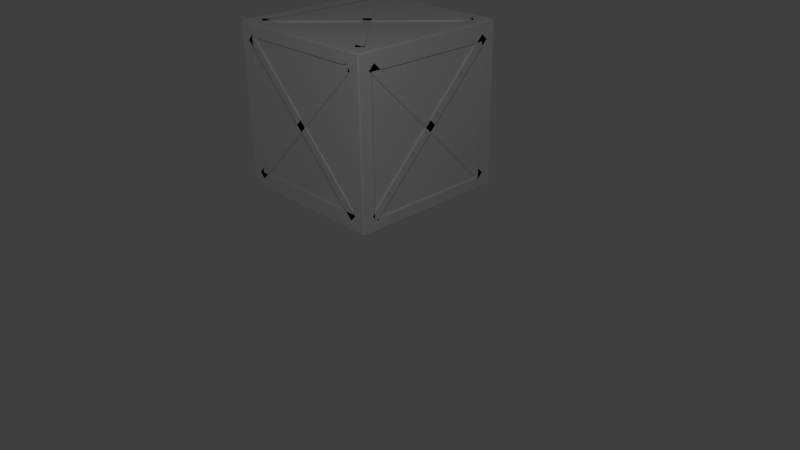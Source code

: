 # Source: Wooden_Crate.blend  (saved by Blender 2.72.0; exported with 4.5.12 LTS)
import bpy
from mathutils import Matrix  # noqa: F401  (used for matrix-valued properties, if any)

bpy.ops.wm.read_factory_settings(use_empty=True)
scene = bpy.context.scene
scene.name = 'Scene'

# ---- collections
col_collection_1 = bpy.data.collections.new('Collection 1'); scene.collection.children.link(col_collection_1)

# ---- materials (node trees are filled in below, after node groups)
mat_material = bpy.data.materials.new('Material')
mat_material.alpha_threshold = 0.0
mat_material.use_transparent_shadow = False
mat_material.roughness = 0.5
mat_material.line_color = (0.0, 0.0, 0.0, 1.0)

# ---- material node trees

# ---- world
world_world = bpy.data.worlds.new('World'); scene.world = world_world
world_world.color = (0.05088, 0.05088, 0.05088)
world_world.use_sun_shadow = False
world_world.sun_shadow_jitter_overblur = 0.0
world_world.cycles.sampling_method = 'MANUAL'
world_world.cycles.sample_map_resolution = 256

# ---- cameras
cam_camera = bpy.data.cameras.new('Camera')
cam_camera.clip_end = 100.0
cam_camera.lens = 35.0
cam_camera.sensor_width = 32.0
cam_camera.sensor_height = 18.0
cam_camera.ortho_scale = 7.314
cam_camera.dof.focus_distance = 0.0
cam_camera.dof.aperture_fstop = 128.0

# ---- lights
light_lamp_001 = bpy.data.lights.new('Lamp.001', 'POINT')
light_lamp_001.transmission_factor = 0.0
light_lamp_001.cutoff_distance = 30.0
light_lamp_001.energy = 100.0
light_lamp_001.shadow_buffer_clip_start = 1.001
light_lamp_001.shadow_soft_size = 0.1
light_lamp_001.shadow_maximum_resolution = 0.006
light_lamp_001.use_absolute_resolution = True
light_lamp_001.cycles.use_multiple_importance_sampling = False
light_lamp = bpy.data.lights.new('Lamp', 'POINT')
light_lamp.transmission_factor = 0.0
light_lamp.cutoff_distance = 30.0
light_lamp.energy = 100.0
light_lamp.shadow_buffer_clip_start = 1.001
light_lamp.shadow_soft_size = 0.1
light_lamp.shadow_maximum_resolution = 0.006
light_lamp.use_absolute_resolution = True
light_lamp.cycles.use_multiple_importance_sampling = False

# ---- meshes
me_cube_001 = bpy.data.meshes.new('Cube.001')
me_cube_001.from_pydata([(-9.341, 0.8839, -0.98), (-5.806, 0.8132, -0.98), (-5.806, 0.8132, -1.02), (-9.341, 0.8839, -1.02), (-94.19, -0.8132, -0.98), (-90.66, -0.8839, -0.98), (-90.66, -0.8839, -1.02), (-94.19, -0.8132, -1.02), (-94.19, 0.8132, -0.98), (-90.66, 0.8839, -0.98), (-90.66, 0.8839, -1.02), (-94.19, 0.8132, -1.02), (-9.341, -0.8839, -0.98), (-5.806, -0.8132, -0.98), (-5.806, -0.8132, -1.02), (-9.341, -0.8839, -1.02), (-100.0, -1.0, -0.98), (-100.0, 1.0, -0.98), (-100.0, 1.0, -1.02), (-100.0, -1.0, -1.02), (0.0, -1.0, -0.98), (0.0, 1.0, -0.98), (0.0, 1.0, -1.02), (0.0, -1.0, -1.02), (-93.25, -0.8519, -1.02), (-93.25, 0.8127, -1.02), (-10.02, 0.8127, -1.02), (-10.02, -0.8519, -1.02), (-91.86, 0.848, -0.98), (-9.345, 0.848, -0.98), (-9.345, -0.8023, -0.98), (-91.86, -0.8023, -0.98), (-5.806, -0.8132, 1.02), (-9.341, -0.8839, 1.02), (-9.341, -0.8839, 0.98), (-5.806, -0.8132, 0.98), (-90.66, 0.8839, 1.02), (-94.19, 0.8132, 1.02), (-94.19, 0.8132, 0.98), (-90.66, 0.8839, 0.98), (-9.341, 0.8839, 1.02), (-5.806, 0.8132, 1.02), (-5.806, 0.8132, 0.98), (-9.341, 0.8839, 0.98), (-94.19, -0.8132, 1.02), (-90.66, -0.8839, 1.02), (-90.66, -0.8839, 0.98), (-94.19, -0.8132, 0.98), (-100.0, 1.0, 1.02), (3.052e-05, 1.0, 1.02), (3.052e-05, 1.0, 0.98), (-100.0, 1.0, 0.98), (-100.0, -1.0, 1.02), (-3.052e-05, -1.0, 1.02), (-3.052e-05, -1.0, 0.98), (-100.0, -1.0, 0.98), (-92.6, 0.865, 0.98), (-9.365, 0.8651, 0.98), (-9.365, -0.7996, 0.98), (-92.6, -0.7996, 0.98), (-7.599, 0.8373, 1.02), (-7.599, -0.8131, 1.02), (-90.12, -0.8131, 1.02), (-90.12, 0.8373, 1.02), (-94.19, -0.98, -0.8132), (-90.66, -0.98, -0.8839), (-90.66, -1.02, -0.8839), (-94.19, -1.02, -0.8132), (-9.341, -0.98, 0.8839), (-5.806, -0.98, 0.8132), (-5.806, -1.02, 0.8132), (-9.341, -1.02, 0.8839), (-90.66, -0.98, 0.8839), (-94.19, -0.98, 0.8132), (-94.19, -1.02, 0.8132), (-90.66, -1.02, 0.8839), (-5.806, -0.98, -0.8132), (-9.341, -0.98, -0.8839), (-9.341, -1.02, -0.8839), (-5.806, -1.02, -0.8132), (0.0, -0.98, 1.0), (-100.0, -0.98, 1.0), (-100.0, -1.02, 1.0), (0.0, -1.02, 1.0), (0.0, -0.98, -1.0), (-100.0, -0.98, -1.0), (-100.0, -1.02, -1.0), (0.0, -1.02, -1.0), (-7.404, -1.02, 0.865), (-90.64, -1.02, 0.8651), (-90.64, -1.02, -0.7996), (-7.404, -1.02, -0.7996), (-92.4, -0.98, 0.8373), (-92.4, -0.98, -0.8131), (-9.883, -0.98, -0.8131), (-9.883, -0.98, 0.8373), (-94.19, 0.98, 0.8132), (-90.66, 0.98, 0.8839), (-90.66, 1.02, 0.8839), (-94.19, 1.02, 0.8132), (-9.341, 0.98, -0.8839), (-5.806, 0.98, -0.8132), (-5.806, 1.02, -0.8132), (-9.341, 1.02, -0.8839), (-90.66, 0.98, -0.8839), (-94.19, 0.98, -0.8132), (-94.19, 1.02, -0.8132), (-90.66, 1.02, -0.8839), (-5.806, 0.98, 0.8132), (-9.341, 0.98, 0.8839), (-9.341, 1.02, 0.8839), (-5.806, 1.02, 0.8132), (0.0, 0.98, -1.0), (-100.0, 0.98, -1.0), (-100.0, 1.02, -1.0), (0.0, 1.02, -1.0), (0.0, 0.98, 1.0), (-100.0, 0.98, 1.0), (-100.0, 1.02, 1.0), (0.0, 1.02, 1.0), (-7.404, 1.02, -0.865), (-90.64, 1.02, -0.8651), (-90.64, 1.02, 0.7996), (-7.404, 1.02, 0.7996), (-92.4, 0.98, -0.8373), (-92.4, 0.98, 0.8131), (-9.883, 0.98, 0.8131), (-9.883, 0.98, -0.8373), (-101.0, -0.8839, -0.8132), (-101.0, -0.8132, -0.8839), (-99.0, -0.8132, -0.8839), (-99.0, -0.8839, -0.8132), (-101.0, 0.8132, 0.8839), (-101.0, 0.8839, 0.8132), (-99.0, 0.8839, 0.8132), (-99.0, 0.8132, 0.8839), (-101.0, -0.8132, 0.8839), (-101.0, -0.8839, 0.8132), (-99.0, -0.8839, 0.8132), (-99.0, -0.8132, 0.8839), (-101.0, 0.8839, -0.8132), (-101.0, 0.8132, -0.8839), (-99.0, 0.8132, -0.8839), (-99.0, 0.8839, -0.8132), (-101.0, 1.0, 1.0), (-101.0, -1.0, 1.0), (-99.0, -1.0, 1.0), (-99.0, 1.0, 1.0), (-101.0, 1.0, -1.0), (-101.0, -1.0, -1.0), (-99.0, -1.0, -1.0), (-99.0, 1.0, -1.0), (-99.0, 0.8519, 0.865), (-99.0, -0.8127, 0.8651), (-99.0, -0.8127, -0.7996), (-99.0, 0.8519, -0.7996), (-101.0, -0.848, 0.8373), (-101.0, -0.848, -0.8131), (-101.0, 0.8023, -0.8131), (-101.0, 0.8023, 0.8373), (-1.0, 0.8839, 0.8132), (-1.0, 0.8132, 0.8839), (1.0, 0.8132, 0.8839), (1.0, 0.8839, 0.8132), (-1.0, -0.8132, -0.8839), (-1.0, -0.8839, -0.8132), (1.0, -0.8839, -0.8132), (1.0, -0.8132, -0.8839), (-1.0, 0.8132, -0.8839), (-1.0, 0.8839, -0.8132), (1.0, 0.8839, -0.8132), (1.0, 0.8132, -0.8839), (-1.0, -0.8839, 0.8132), (-1.0, -0.8132, 0.8839), (1.0, -0.8132, 0.8839), (1.0, -0.8839, 0.8132), (-1.0, -1.0, -1.0), (-1.0, 1.0, -1.0), (1.0, 1.0, -1.0), (1.0, -1.0, -1.0), (-1.0, -1.0, 1.0), (-1.0, 1.0, 1.0), (1.0, 1.0, 1.0), (1.0, -1.0, 1.0), (1.0, -0.8519, -0.865), (1.0, 0.8127, -0.8651), (1.0, 0.8127, 0.7996), (1.0, -0.8519, 0.7996), (-1.0, 0.848, -0.8373), (-1.0, 0.848, 0.8131), (-1.0, -0.8023, 0.8131), (-1.0, -0.8023, -0.8373)], [], [(4, 5, 1, 0), (5, 6, 2, 1), (6, 7, 3, 2), (7, 4, 0, 3), (0, 1, 2, 3), (7, 6, 5, 4), (12, 13, 9, 8), (13, 14, 10, 9), (14, 15, 11, 10), (15, 12, 8, 11), (8, 9, 10, 11), (15, 14, 13, 12), (21, 22, 18, 17), (18, 22, 26, 25, 24, 19), (23, 20, 16, 19), (16, 17, 18, 19), (23, 22, 21, 20), (22, 23, 19, 24, 27, 26), (20, 21, 17, 28, 29, 30), (16, 20, 30, 31, 28, 17), (25, 28, 31, 24), (24, 31, 30, 27), (26, 29, 28, 25), (27, 30, 29, 26), (36, 37, 33, 32), (37, 38, 34, 33), (38, 39, 35, 34), (39, 36, 32, 35), (32, 33, 34, 35), (39, 38, 37, 36), (44, 45, 41, 40), (45, 46, 42, 41), (46, 47, 43, 42), (47, 44, 40, 43), (40, 41, 42, 43), (47, 46, 45, 44), (53, 54, 50, 49), (50, 54, 58, 57, 56, 51), (55, 52, 48, 51), (48, 49, 50, 51), (55, 54, 53, 52), (54, 55, 51, 56, 59, 58), (52, 53, 49, 60, 61, 62), (48, 52, 62, 63, 60, 49), (57, 60, 63, 56), (56, 63, 62, 59), (58, 61, 60, 57), (59, 62, 61, 58), (68, 69, 65, 64), (69, 70, 66, 65), (70, 71, 67, 66), (71, 68, 64, 67), (64, 65, 66, 67), (71, 70, 69, 68), (76, 77, 73, 72), (77, 78, 74, 73), (78, 79, 75, 74), (79, 76, 72, 75), (72, 73, 74, 75), (79, 78, 77, 76), (85, 86, 82, 81), (82, 86, 90, 89, 88, 83), (87, 84, 80, 83), (80, 81, 82, 83), (87, 86, 85, 84), (86, 87, 83, 88, 91, 90), (84, 85, 81, 92, 93, 94), (80, 84, 94, 95, 92, 81), (89, 92, 95, 88), (88, 95, 94, 91), (90, 93, 92, 89), (91, 94, 93, 90), (100, 101, 97, 96), (101, 102, 98, 97), (102, 103, 99, 98), (103, 100, 96, 99), (96, 97, 98, 99), (103, 102, 101, 100), (108, 109, 105, 104), (109, 110, 106, 105), (110, 111, 107, 106), (111, 108, 104, 107), (104, 105, 106, 107), (111, 110, 109, 108), (117, 118, 114, 113), (114, 118, 122, 121, 120, 115), (119, 116, 112, 115), (112, 113, 114, 115), (119, 118, 117, 116), (118, 119, 115, 120, 123, 122), (116, 117, 113, 124, 125, 126), (112, 116, 126, 127, 124, 113), (121, 124, 127, 120), (120, 127, 126, 123), (122, 125, 124, 121), (123, 126, 125, 122), (132, 133, 129, 128), (133, 134, 130, 129), (134, 135, 131, 130), (135, 132, 128, 131), (128, 129, 130, 131), (135, 134, 133, 132), (140, 141, 137, 136), (141, 142, 138, 137), (142, 143, 139, 138), (143, 140, 136, 139), (136, 137, 138, 139), (143, 142, 141, 140), (149, 150, 146, 145), (146, 150, 154, 153, 152, 147), (151, 148, 144, 147), (144, 145, 146, 147), (151, 150, 149, 148), (150, 151, 147, 152, 155, 154), (148, 149, 145, 156, 157, 158), (144, 148, 158, 159, 156, 145), (153, 156, 159, 152), (152, 159, 158, 155), (154, 157, 156, 153), (155, 158, 157, 154), (164, 165, 161, 160), (165, 166, 162, 161), (166, 167, 163, 162), (167, 164, 160, 163), (160, 161, 162, 163), (167, 166, 165, 164), (172, 173, 169, 168), (173, 174, 170, 169), (174, 175, 171, 170), (175, 172, 168, 171), (168, 169, 170, 171), (175, 174, 173, 172), (181, 182, 178, 177), (178, 182, 186, 185, 184, 179), (183, 180, 176, 179), (176, 177, 178, 179), (183, 182, 181, 180), (182, 183, 179, 184, 187, 186), (180, 181, 177, 188, 189, 190), (176, 180, 190, 191, 188, 177), (185, 188, 191, 184), (184, 191, 190, 187), (186, 189, 188, 185), (187, 190, 189, 186)])
_uv = me_cube_001.uv_layers.new(name='UVMap')
_uv.uv.foreach_set('vector', [0.6327, 0.884, 0.6274, 0.8487, 0.6274, 0.0, 0.6327, 0.03533, 0.8611, 0.03535, 0.8626, 0.03535, 0.8626, 0.8839, 0.8611, 0.8839, 0.6485, 0.03533, 0.6537, 0.0, 0.6537, 0.8487, 0.6485, 0.884, 0.8457, 7.629e-08, 0.8472, 0.0, 0.8471, 0.8485, 0.8456, 0.8485, 0.8471, 0.8485, 0.8472, 0.8839, 0.8457, 0.8839, 0.8456, 0.8485, 0.8626, 0.0, 0.8626, 0.03535, 0.8611, 0.03535, 0.8611, 7.629e-08, 0.659, 0.8487, 0.6537, 0.884, 0.6537, 0.03533, 0.659, 0.0, 0.8518, 0.8839, 0.8503, 0.8839, 0.8503, 0.03535, 0.8518, 0.03536, 0.659, 0.0, 0.6643, 0.03533, 0.6643, 0.884, 0.659, 0.8487, 0.8656, 0.8485, 0.8641, 0.8485, 0.8641, 0.0, 0.8656, 7.629e-08, 0.8518, 1.526e-07, 0.8518, 0.03536, 0.8503, 0.03535, 0.8503, 0.0, 0.8656, 0.8485, 0.8656, 0.8839, 0.8641, 0.8839, 0.8641, 0.8485, 0.6816, 2.735e-09, 0.683, 0.0, 0.683, 1.0, 0.6816, 1.0, 0.3724, 1.0, 0.3724, 0.0, 0.3794, 0.1002, 0.3794, 0.9325, 0.4414, 0.9325, 0.4469, 1.0, 0.689, 1.0, 0.6875, 1.0, 0.6875, 0.0, 0.689, 0.0, 0.8371, 0.1201, 0.8371, 0.1001, 0.8386, 0.1001, 0.8386, 0.1201, 0.8356, 0.204, 0.8356, 0.184, 0.8371, 0.184, 0.8371, 0.204, 0.3724, 0.0, 0.4469, 5.361e-07, 0.4469, 1.0, 0.4414, 0.9325, 0.4414, 0.1002, 0.3794, 0.1002, 0.5958, 1.0, 0.5213, 1.0, 0.5213, 7.629e-07, 0.527, 0.08137, 0.527, 0.9065, 0.5885, 0.9065, 0.5958, 0.0, 0.5958, 1.0, 0.5885, 0.9065, 0.5885, 0.08137, 0.527, 0.08137, 0.5213, 7.629e-07, 0.3794, 0.9325, 0.3781, 0.9186, 0.4395, 0.9186, 0.4414, 0.9325, 0.4414, 0.9325, 0.4395, 0.9186, 0.4395, 0.09345, 0.4414, 0.1002, 0.9365, 0.006766, 0.938, 0.0, 0.938, 0.8252, 0.9365, 0.8391, 0.5903, 0.8998, 0.5885, 0.9065, 0.527, 0.9065, 0.5283, 0.8998, 0.6695, 0.03533, 0.6748, 0.0, 0.6748, 0.8487, 0.6695, 0.884, 0.8626, 7.629e-08, 0.8641, 0.0, 0.8641, 0.8485, 0.8626, 0.8485, 0.6748, 0.0, 0.6801, 0.03533, 0.6801, 0.884, 0.6748, 0.8487, 0.8518, 0.03535, 0.8533, 0.03535, 0.8534, 0.8839, 0.8519, 0.8839, 0.8626, 0.8839, 0.8626, 0.8485, 0.8641, 0.8485, 0.8641, 0.8839, 0.8518, 0.03535, 0.8519, 0.0, 0.8534, 7.629e-08, 0.8533, 0.03535, 0.6643, 0.0, 0.6695, 0.03533, 0.6695, 0.884, 0.6643, 0.8487, 0.8596, 0.03535, 0.8611, 0.03535, 0.8611, 0.8839, 0.8596, 0.8839, 0.6432, 0.03533, 0.6485, 0.0, 0.6485, 0.8487, 0.6432, 0.884, 0.8472, 7.629e-08, 0.8487, 0.0, 0.8487, 0.8485, 0.8472, 0.8485, 0.8487, 0.8485, 0.8487, 0.8839, 0.8472, 0.8839, 0.8472, 0.8485, 0.8611, 7.629e-08, 0.8611, 0.03535, 0.8596, 0.03535, 0.8596, 0.0, 0.8356, 0.204, 0.8341, 0.204, 0.8341, 0.184, 0.8356, 0.184, 0.3724, 1.0, 0.2979, 1.0, 0.3054, 0.9064, 0.3674, 0.9064, 0.3674, 0.07405, 0.3724, 1.144e-06, 0.8384, 0.156, 0.8369, 0.156, 0.8369, 0.136, 0.8384, 0.136, 0.6801, 1.0, 0.6801, 2.736e-09, 0.6816, 0.0, 0.6816, 1.0, 0.6905, 0.0, 0.6905, 1.0, 0.689, 1.0, 0.689, 0.0, 0.2979, 1.0, 0.2979, 0.0, 0.3724, 1.144e-06, 0.3674, 0.07405, 0.3054, 0.07404, 0.3054, 0.9064, 0.5213, 0.0, 0.5213, 1.0, 0.4469, 1.0, 0.4529, 0.924, 0.5144, 0.924, 0.5144, 0.09883, 0.4469, 1.45e-06, 0.5213, 0.0, 0.5144, 0.09883, 0.4529, 0.09883, 0.4529, 0.924, 0.4469, 1.0, 0.8745, 0.8323, 0.8731, 0.85, 0.8731, 0.02479, 0.8745, 0.0, 0.3674, 0.07405, 0.3663, 0.09883, 0.3049, 0.09883, 0.3054, 0.07404, 0.5139, 0.9063, 0.5144, 0.924, 0.4529, 0.924, 0.4519, 0.9063, 0.8701, 0.0, 0.8716, 0.02479, 0.8716, 0.85, 0.8701, 0.8323, 0.6379, 0.03533, 0.6432, 0.0, 0.6432, 0.8487, 0.6379, 0.884, 0.8441, 8.583e-08, 0.8456, 0.0, 0.8455, 0.8486, 0.8441, 0.8486, 0.6011, 0.884, 0.5958, 0.8487, 0.5958, 0.0, 0.6011, 0.03533, 0.8425, 0.03535, 0.844, 0.03535, 0.8441, 0.8839, 0.8426, 0.8839, 0.8441, 0.8839, 0.8441, 0.8486, 0.8455, 0.8486, 0.8456, 0.8839, 0.8425, 0.03535, 0.8426, 0.0, 0.8441, 8.106e-08, 0.844, 0.03535, 0.6327, 0.0, 0.6379, 0.03533, 0.6379, 0.884, 0.6327, 0.8487, 0.8534, 0.03536, 0.8549, 0.03536, 0.8549, 0.8838, 0.8534, 0.8838, 0.6063, 0.8487, 0.6011, 0.884, 0.6011, 0.03533, 0.6064, 0.0, 0.8566, 1.097e-07, 0.858, 0.0, 0.858, 0.8485, 0.8565, 0.8485, 0.858, 0.8485, 0.858, 0.8838, 0.8566, 0.8838, 0.8565, 0.8485, 0.8549, 1.097e-07, 0.8549, 0.03536, 0.8534, 0.03536, 0.8534, 0.0, 0.8371, 0.18, 0.8386, 0.18, 0.8386, 0.2, 0.8371, 0.2, 0.07448, 0.0, 0.149, 0.0, 0.1415, 0.09365, 0.07951, 0.09365, 0.07951, 0.926, 0.07448, 1.0, 0.8371, 0.224, 0.8356, 0.224, 0.8356, 0.204, 0.8371, 0.204, 0.686, 0.0, 0.686, 1.0, 0.6845, 1.0, 0.6845, 1.535e-08, 0.686, 1.0, 0.686, 0.0, 0.6875, 7.629e-08, 0.6875, 1.0, 0.149, 0.0, 0.149, 1.0, 0.07448, 1.0, 0.07951, 0.926, 0.1415, 0.926, 0.1415, 0.09365, 0.2234, 0.0, 0.2234, 1.0, 0.149, 1.0, 0.155, 0.924, 0.2165, 0.924, 0.2165, 0.09883, 0.149, 1.368e-07, 0.2234, 0.0, 0.2165, 0.09883, 0.155, 0.09883, 0.155, 0.924, 0.149, 1.0, 0.8656, 0.01766, 0.8671, 0.0, 0.8671, 0.8252, 0.8656, 0.85, 0.07951, 0.926, 0.08054, 0.9012, 0.142, 0.9012, 0.1415, 0.926, 0.216, 0.9064, 0.2165, 0.924, 0.155, 0.924, 0.154, 0.9064, 0.8701, 0.85, 0.8686, 0.8252, 0.8686, 0.0, 0.8701, 0.01766, 0.6116, 0.03533, 0.6169, 0.0, 0.6169, 0.8487, 0.6116, 0.884, 0.8581, 1.001e-07, 0.8596, 0.0, 0.8595, 0.8485, 0.858, 0.8485, 0.6064, 0.0, 0.6116, 0.03533, 0.6116, 0.884, 0.6064, 0.8487, 0.8487, 0.03536, 0.8502, 0.03536, 0.8503, 0.8838, 0.8488, 0.8838, 0.8581, 0.8838, 0.858, 0.8485, 0.8595, 0.8485, 0.8596, 0.8838, 0.8487, 0.03536, 0.8488, 0.0, 0.8503, 1.097e-07, 0.8502, 0.03536, 0.6221, 0.0, 0.6274, 0.03533, 0.6274, 0.884, 0.6221, 0.8487, 0.8409, 0.03535, 0.8424, 0.03535, 0.8425, 0.8839, 0.841, 0.8839, 0.6169, 0.03533, 0.6221, 0.0, 0.6221, 0.8487, 0.6169, 0.884, 0.855, 9.06e-08, 0.8565, 0.0, 0.8564, 0.8486, 0.8549, 0.8486, 0.8564, 0.8486, 0.8565, 0.8839, 0.855, 0.8839, 0.8549, 0.8486, 0.8425, 7.629e-08, 0.8424, 0.03535, 0.8409, 0.03535, 0.841, 0.0, 0.8371, 0.16, 0.8386, 0.16, 0.8386, 0.18, 0.8371, 0.18, 0.2979, 1.0, 0.2234, 1.0, 0.2309, 0.9064, 0.2929, 0.9064, 0.2929, 0.07404, 0.2979, 0.0, 0.8341, 0.204, 0.8356, 0.204, 0.8356, 0.224, 0.8341, 0.224, 0.683, 1.0, 0.683, 0.0, 0.6845, 7.629e-08, 0.6845, 1.0, 0.6905, 1.0, 0.6905, 0.0, 0.692, 0.0, 0.692, 1.0, 0.2234, 1.0, 0.2234, 1.368e-07, 0.2979, 0.0, 0.2929, 0.07404, 0.2309, 0.07404, 0.2309, 0.9064, 2.797e-07, 1.0, 0.0, 0.0, 0.07448, 0.0, 0.06842, 0.07599, 0.00696, 0.07599, 0.006961, 0.9012, 0.07448, 1.0, 2.797e-07, 1.0, 0.006961, 0.9012, 0.06842, 0.9012, 0.06842, 0.07599, 0.07448, 0.0, 0.8671, 0.01766, 0.8686, 0.0, 0.8686, 0.8252, 0.8671, 0.85, 0.2929, 0.07404, 0.2918, 0.09883, 0.2304, 0.09883, 0.2309, 0.07404, 0.007464, 0.09365, 0.00696, 0.07599, 0.06842, 0.07599, 0.06946, 0.09365, 0.8716, 0.0, 0.8731, 0.02479, 0.8731, 0.85, 0.8716, 0.8323, 0.8371, 0.1241, 0.8334, 0.1241, 0.8334, 0.1001, 0.8371, 0.1001, 0.7544, 0.2403, 0.7544, 0.2603, 0.692, 0.2603, 0.692, 0.2403, 0.8371, 0.184, 0.8334, 0.184, 0.8334, 0.16, 0.8371, 0.16, 0.7665, 0.18, 0.7665, 0.16, 0.8297, 0.16, 0.8297, 0.18, 0.8379, 0.1, 0.8352, 0.1, 0.8352, 0.08002, 0.8379, 0.08002, 0.8342, 0.136, 0.8369, 0.136, 0.8369, 0.156, 0.8342, 0.156, 0.8297, 0.16, 0.8334, 0.16, 0.8334, 0.184, 0.8297, 0.184, 0.7665, 0.16, 0.7665, 0.14, 0.8305, 0.14, 0.8305, 0.16, 0.8297, 0.1001, 0.8334, 0.1001, 0.8334, 0.1241, 0.8297, 0.1241, 0.8305, 0.04002, 0.8305, 0.06002, 0.7665, 0.06001, 0.7665, 0.04001, 0.8368, 0.02, 0.8394, 0.02, 0.8394, 0.04, 0.8368, 0.04, 0.8305, 0.04002, 0.8331, 0.04002, 0.8331, 0.06002, 0.8305, 0.06002, 0.7665, 0.08, 0.7665, 0.1, 0.692, 0.1, 0.692, 0.08, 0.692, 0.02, 0.7665, 0.02, 0.759, 0.02187, 0.697, 0.02187, 0.697, 0.03852, 0.692, 0.04, 0.8409, 0.0, 0.8409, 0.02, 0.7665, 0.02, 0.7665, 7.629e-08, 0.7665, 0.16, 0.692, 0.16, 0.692, 0.14, 0.7665, 0.14, 0.692, 0.18, 0.7665, 0.18, 0.7665, 0.2, 0.692, 0.2, 0.7665, 0.02, 0.7665, 0.04, 0.692, 0.04, 0.697, 0.03852, 0.759, 0.03852, 0.759, 0.02187, 0.692, 0.0, 0.7665, 2.623e-08, 0.7665, 0.02, 0.7608, 0.01837, 0.7608, 0.001869, 0.6993, 0.001869, 0.692, 0.02, 0.692, 0.0, 0.6993, 0.001869, 0.6993, 0.01837, 0.7608, 0.01837, 0.7665, 0.02, 0.754, 0.2203, 0.754, 0.2403, 0.6925, 0.24, 0.692, 0.22, 0.7665, 0.2607, 0.767, 0.2407, 0.8285, 0.2406, 0.8285, 0.2606, 1.0, 0.02022, 1.0, 0.04022, 0.9385, 0.04011, 0.938, 0.02011, 0.7665, 0.2203, 0.767, 0.2003, 0.8284, 0.2, 0.8284, 0.22, 0.8305, 0.136, 0.8342, 0.136, 0.8342, 0.16, 0.8305, 0.16, 0.8297, 0.1001, 0.8297, 0.1201, 0.7665, 0.1201, 0.7665, 0.1001, 3.728, 2.818, 3.895, 2.818, 3.895, 3.895, 3.728, 3.895, 0.8315, 0.06002, 0.8315, 0.08002, 0.7691, 0.08003, 0.7691, 0.06003, 0.7691, 0.08003, 0.7665, 0.08003, 0.7665, 0.06003, 0.7691, 0.06003, 0.8352, 0.06002, 0.8379, 0.06002, 0.8379, 0.08002, 0.8352, 0.08002, 0.8368, 0.044, 0.8331, 0.044, 0.8331, 0.02, 0.8368, 0.02, 0.7665, 0.04, 0.7665, 0.02, 0.8305, 0.02001, 0.8305, 0.04001, 3.979, -1.671, 3.811, -1.671, 3.811, -2.749, 3.979, -2.749, 0.7665, 0.1001, 0.7665, 0.08006, 0.8305, 0.08003, 0.8305, 0.1, 0.8331, 0.04001, 0.8305, 0.04001, 0.8305, 0.02001, 0.8331, 0.02001, 0.8394, 0.06, 0.8368, 0.06, 0.8368, 0.04, 0.8394, 0.04, 0.692, 0.22, 0.692, 0.2, 0.7665, 0.2, 0.7665, 0.22, 0.8917, -3.647, 0.8917, -2.749, 0.5786, -2.839, 0.5786, -3.586, -2.204, -3.586, -2.451, -3.647, 0.692, 0.1, 0.7665, 0.1, 0.7665, 0.12, 0.692, 0.12, 0.7665, 0.18, 0.692, 0.18, 0.692, 0.16, 0.7665, 0.16, 0.7665, 0.14, 0.692, 0.14, 0.692, 0.12, 0.7665, 0.12, 0.8917, -2.749, -2.451, -2.749, -2.451, -3.647, -2.204, -3.586, -2.204, -2.839, 0.5786, -2.839, 0.692, 0.08, 0.692, 0.06, 0.7665, 0.06, 0.7604, 0.06152, 0.6989, 0.06152, 0.6989, 0.07802, 0.7665, 0.08, 0.692, 0.08, 0.6989, 0.07802, 0.7604, 0.07802, 0.7604, 0.06152, 0.7665, 0.06, 0.9365, 0.0002904, 0.9365, 0.02029, 0.8751, 0.02, 0.8745, 0.0, 0.938, 0.06033, 0.9385, 0.04033, 1.0, 0.04022, 1.0, 0.06022, 1.0, 0.0001126, 1.0, 0.02011, 0.9385, 0.02, 0.938, 0.0, 0.7665, 0.2406, 0.767, 0.2206, 0.8284, 0.2203, 0.8284, 0.2403])
me_cube_001.use_remesh_preserve_volume = False
me_cube_001.use_remesh_preserve_attributes = False
me_cube_001.use_mirror_vertex_groups = False
me_cube_001.update()
me_cube = bpy.data.meshes.new('Cube')
me_cube.from_pydata([(1.0, 1.0, -1.0), (1.0, -1.0, -1.0), (-1.0, -1.0, -1.0), (-1.0, 1.0, -1.0), (1.0, 1.0, 1.0), (1.0, -1.0, 1.0), (-1.0, -1.0, 1.0), (-1.0, 1.0, 1.0)], [], [(0, 1, 2, 3), (4, 7, 6, 5), (0, 4, 5, 1), (1, 5, 6, 2), (2, 6, 7, 3), (4, 0, 3, 7)])
_uv = me_cube.uv_layers.new(name='UVMap')
_uv.uv.foreach_set('vector', [0.8224, -0.3947, 0.8224, 0.5, -0.07232, 0.5, -0.07232, -0.3947, 0.8224, 2.289, -0.07232, 2.289, -0.07232, 1.395, 0.8224, 1.395, 1.717, 2.289, 0.8224, 2.289, 0.8224, 1.395, 1.717, 1.395, 0.8224, 0.5, 0.8224, 1.395, -0.07232, 1.395, -0.07232, 0.5, -0.967, 1.395, -0.07232, 1.395, -0.07232, 2.289, -0.967, 2.289, 0.8224, -1.289, 0.8224, -0.3947, -0.07232, -0.3947, -0.07232, -1.289])
me_cube.materials.append(mat_material)
me_cube.use_remesh_preserve_volume = False
me_cube.use_remesh_preserve_attributes = False
me_cube.use_mirror_vertex_groups = False
me_cube.update()

# ---- objects
ob_lamp_001 = bpy.data.objects.new('Lamp.001', light_lamp_001)
ob_cube_001 = bpy.data.objects.new('Cube.001', me_cube_001)
ob_cube = bpy.data.objects.new('Cube', me_cube)
ob_lamp = bpy.data.objects.new('Lamp', light_lamp)
ob_camera = bpy.data.objects.new('Camera', cam_camera)

# ---- transforms, parenting, visibility, modifiers, constraints
ob_lamp_001.location = (-3.769, 2.536, -1.769)
ob_lamp_001.rotation_euler = (0.6503, 0.05522, 1.866)
ob_lamp_001.lock_rotations_4d = False
ob_lamp_001.empty_display_type = 'ARROWS'
ob_lamp_001.color = (0.0, 0.0, 0.0, 0.0)
ob_lamp_001.lineart.crease_threshold = 0.0
ob_cube_001.location = (1.0, 0.0, 2.0)
ob_cube_001.scale = (0.02, 1.0, 1.0)
ob_cube_001.lineart.crease_threshold = 0.0
ob_cube.location = (0.0, 0.0, 2.0)
ob_cube.lock_rotations_4d = False
ob_cube.empty_display_type = 'ARROWS'
ob_cube.lineart.crease_threshold = 0.0
ob_lamp.location = (4.076, -3.641, 5.904)
ob_lamp.rotation_euler = (0.6503, 0.05522, 1.866)
ob_lamp.lock_rotations_4d = False
ob_lamp.empty_display_type = 'ARROWS'
ob_lamp.color = (0.0, 0.0, 0.0, 0.0)
ob_lamp.lineart.crease_threshold = 0.0
ob_camera.location = (7.481, -6.508, 5.344)
ob_camera.rotation_euler = (1.109, 0.01082, 0.8149)
ob_camera.lock_rotations_4d = False
ob_camera.empty_display_type = 'ARROWS'
ob_camera.color = (0.0, 0.0, 0.0, 0.0)
ob_camera.display_type = 'WIRE'
ob_camera.lineart.crease_threshold = 0.0

# ---- collection membership
col_collection_1.objects.link(ob_lamp_001)
col_collection_1.objects.link(ob_cube_001)
col_collection_1.objects.link(ob_cube)
col_collection_1.objects.link(ob_lamp)
col_collection_1.objects.link(ob_camera)

# ---- scene / render settings (as saved in the file)
scene.camera = ob_camera
scene.frame_start = 1; scene.frame_end = 250; scene.frame_set(3)
scene.render.engine = 'BLENDER_EEVEE_NEXT'
scene.render.resolution_percentage = 50
scene.render.dither_intensity = 0.0
scene.cycles.use_denoising = False
scene.cycles.samples = 10
scene.cycles.sampling_pattern = 'TABULATED_SOBOL'
scene.cycles.light_sampling_threshold = 0.0
scene.cycles.use_adaptive_sampling = False
scene.cycles.use_light_tree = False
scene.cycles.blur_glossy = 0.0
scene.cycles.volume_bounces = 1
scene.cycles.pixel_filter_type = 'GAUSSIAN'
scene.cycles.sample_clamp_indirect = 0.0
scene.view_settings.view_transform = 'Standard'
bpy.context.view_layer.update()
